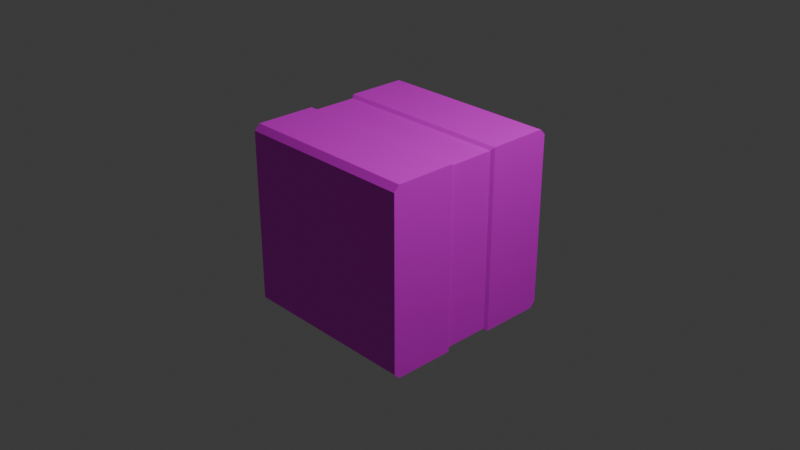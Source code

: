 # Source: Drone.blend  (saved by Blender 4.1.24; exported with 4.5.12 LTS)
import bpy
from mathutils import Matrix  # noqa: F401  (used for matrix-valued properties, if any)

bpy.ops.wm.read_factory_settings(use_empty=True)
scene = bpy.context.scene
scene.name = 'Scene'

# ---- collections
col_collection = bpy.data.collections.new('Collection'); scene.collection.children.link(col_collection)

# ---- images (referenced by path relative to the original .blend; pixels are not part of the script)
import os
ASSET_DIR = os.environ.get("B2B_ASSET_DIR", "")  # directory of the original .blend (textures are referenced by path, not embedded)
HERE = os.path.dirname(os.path.abspath(__file__))  # packed textures are extracted next to this script under _unpacked/

def load_image(name, relpath, width, height, colorspace="sRGB"):
    """Load a texture the original file referenced (path relative to the .blend, or extracted next to this script)."""
    p = next((c for c in (os.path.join(HERE, relpath), os.path.join(ASSET_DIR, relpath)) if relpath and os.path.exists(c)), "")
    if p:
        img = bpy.data.images.load(p, check_existing=True)
        img.name = name
    else:  # same state as the original file: an image datablock whose file is absent (Cycles renders it pink)
        img = bpy.data.images.new(name, width, height)
        img.source = "FILE"
        img.filepath = "//" + (relpath or name)
    img.colorspace_settings.name = colorspace
    return img
img_material_base_color = load_image('Material Base Color', '', 1024, 1024, 'sRGB')

# ---- materials (node trees are filled in below, after node groups)
mat_material = bpy.data.materials.new('Material')
mat_material.alpha_threshold = 0.0
mat_material.use_transparent_shadow = False
mat_material.roughness = 0.5
mat_material.line_color = (0.0, 0.0, 0.0, 1.0)

# ---- material node trees
mat_material.use_nodes = True; mat_material.node_tree.nodes.clear()
_N = mat_material.node_tree.nodes; _L = mat_material.node_tree.links
n0 = _N.new('ShaderNodeOutputMaterial'); n0.name = 'Material Output'; n0.location = (300, 300)
n1 = _N.new('ShaderNodeBsdfPrincipled'); n1.name = 'Principled BSDF'; n1.location = (10, 300)
n1.inputs[3].default_value = 1.45
n2 = _N.new('ShaderNodeTexImage'); n2.name = 'Image Texture'; n2.location = (-280, 271)
n2.image = img_material_base_color
_L.new(n1.outputs[0], n0.inputs[0])
_L.new(n2.outputs[0], n1.inputs[0])
n0.is_active_output = True

# ---- world
world_world = bpy.data.worlds.new('World'); scene.world = world_world
world_world.use_nodes = True; world_world.node_tree.nodes.clear()
_N = world_world.node_tree.nodes; _L = world_world.node_tree.links
n0 = _N.new('ShaderNodeOutputWorld'); n0.name = 'World Output'; n0.location = (300, 300)
n1 = _N.new('ShaderNodeBackground'); n1.name = 'Background'; n1.location = (10, 300)
n1.inputs[0].default_value = (0.05088, 0.05088, 0.05088, 1.0)
_L.new(n1.outputs[0], n0.inputs[0])
n0.is_active_output = True
world_world.color = (0.05088, 0.05088, 0.05088)
world_world.use_sun_shadow = False
world_world.sun_shadow_jitter_overblur = 0.0

# ---- cameras
cam_camera = bpy.data.cameras.new('Camera')
cam_camera.clip_end = 100.0
cam_camera.ortho_scale = 7.314

# ---- lights
light_light = bpy.data.lights.new('Light', 'POINT')
light_light.transmission_factor = 0.0
light_light.energy = 1000.0
light_light.shadow_soft_size = 0.1
light_light.shadow_maximum_resolution = 0.006
light_light.use_absolute_resolution = True

# ---- meshes
me_cube = bpy.data.meshes.new('Cube')
me_cube.from_pydata([(-0.976, 0.0, -0.9689), (0.976, 0.0, 0.9689), (-0.976, 0.0, 0.9689), (0.976, 0.0, -0.9689), (-0.976, 0.2489, 0.9689), (0.976, 0.2489, -0.9689), (-0.976, 0.2489, -0.9689), (0.976, 0.2489, 0.9689), (-1.0, 0.2822, 1.0), (1.0, 0.2822, -1.0), (-1.0, 0.2822, -1.0), (1.0, 0.2822, 1.0), (1.0, 1.0, 0.9387), (1.0, 0.9387, 1.0), (1.0, 0.9387, -1.0), (1.0, 1.0, -0.9387), (-1.0, 0.9387, 1.0), (-1.0, 1.0, 0.9387), (-1.0, 1.0, -0.9387), (-1.0, 0.9387, -1.0), (-0.976, -0.2489, 0.9689), (0.976, -0.2489, -0.9689), (-0.976, -0.2489, -0.9689), (0.976, -0.2489, 0.9689), (-1.0, -0.2822, 1.0), (1.0, -0.2822, -1.0), (-1.0, -0.2822, -1.0), (1.0, -0.2822, 1.0), (1.0, -1.0, 0.9387), (1.0, -0.9387, 1.0), (1.0, -0.9387, -1.0), (1.0, -1.0, -0.9387), (-1.0, -0.9387, 1.0), (-1.0, -1.0, 0.9387), (-1.0, -1.0, -0.9387), (-1.0, -0.9387, -1.0)], [], [(13, 16, 8, 11), (5, 7, 1, 3), (6, 5, 3, 0), (7, 4, 2, 1), (11, 8, 4, 7), (10, 9, 5, 6), (9, 11, 7, 5), (0, 2, 4, 6), (18, 17, 12, 15), (10, 8, 16, 17, 18, 19), (19, 14, 9, 10), (6, 4, 8, 10), (14, 19, 18, 15), (16, 13, 12, 17), (14, 15, 12, 13, 11, 9), (29, 27, 24, 32), (21, 3, 1, 23), (22, 0, 3, 21), (23, 1, 2, 20), (27, 23, 20, 24), (26, 22, 21, 25), (25, 21, 23, 27), (0, 22, 20, 2), (34, 31, 28, 33), (26, 35, 34, 33, 32, 24), (35, 26, 25, 30), (22, 26, 24, 20), (30, 31, 34, 35), (32, 33, 28, 29), (30, 25, 27, 29, 28, 31)])
_uv = me_cube.uv_layers.new(name='UVMap')
_uv.uv.foreach_set('vector', [1.0, 3.493e-08, 1.0, 0.3403, 0.8883, 0.3403, 0.8883, 2.65e-08, 0.335, 0.2125, 0.005296, 0.2125, 0.005296, 0.1701, 0.335, 0.1701, 0.7653, 0.3444, 0.7653, 0.6765, 0.7229, 0.6765, 0.7229, 0.3444, 0.8826, 0.004087, 0.8826, 0.3362, 0.8403, 0.3362, 0.8403, 0.004087, 0.8883, 2.65e-08, 0.8883, 0.3403, 0.8826, 0.3362, 0.8826, 0.004087, 0.7709, 0.3403, 0.7709, 0.6806, 0.7653, 0.6765, 0.7653, 0.3444, 0.3403, 0.2182, 2.41e-08, 0.2182, 0.005296, 0.2125, 0.335, 0.2125, 0.335, 0.5104, 0.005296, 0.5104, 0.005296, 0.4681, 0.335, 0.4681, 0.3403, 0.3299, 0.3403, 0.01044, 0.6806, 0.01044, 0.6806, 0.3299, 0.3403, 0.4624, 2.594e-08, 0.4624, 3.437e-08, 0.3507, 0.01044, 0.3403, 0.3299, 0.3403, 0.3403, 0.3507, 0.8826, 0.3403, 0.8826, 0.6806, 0.7709, 0.6806, 0.7709, 0.3403, 0.335, 0.4681, 0.005296, 0.4681, 2.594e-08, 0.4624, 0.3403, 0.4624, 0.6806, 0.3403, 0.3403, 0.3403, 0.3403, 0.3299, 0.6806, 0.3299, 0.3403, 9.466e-09, 0.6806, 3.922e-08, 0.6806, 0.01044, 0.3403, 0.01044, 0.3403, 0.3299, 0.3299, 0.3403, 0.01044, 0.3403, 1.566e-08, 0.3299, 2.41e-08, 0.2182, 0.3403, 0.2182, 0.6806, 1.082e-08, 0.7923, 1.925e-08, 0.7923, 0.3403, 0.6806, 0.3403, 0.335, 0.1278, 0.335, 0.1701, 0.005296, 0.1701, 0.005296, 0.1278, 0.6806, 0.3444, 0.7229, 0.3444, 0.7229, 0.6765, 0.6806, 0.6765, 0.7979, 0.004087, 0.8403, 0.004087, 0.8403, 0.3362, 0.7979, 0.3362, 0.7923, 1.925e-08, 0.7979, 0.004087, 0.7979, 0.3362, 0.7923, 0.3403, 0.3222, 0.5879, 0.3289, 0.5933, 0.2889, 0.9955, 0.2777, 1.0, 0.3403, 0.1221, 0.335, 0.1278, 0.005296, 0.1278, 3.134e-08, 0.1221, 0.335, 0.5104, 0.335, 0.5528, 0.005296, 0.5528, 0.005296, 0.5104, 0.6806, 0.6701, 0.3403, 0.6701, 0.3403, 0.3507, 0.6806, 0.3507, 0.3403, 0.5584, 0.3403, 0.6701, 0.3299, 0.6806, 0.01044, 0.6806, 1.025e-08, 0.6701, 1.869e-08, 0.5584, 0.8826, 0.3403, 0.9943, 0.3403, 0.9943, 0.6806, 0.8826, 0.6806, 0.335, 0.5528, 0.3403, 0.5584, 1.869e-08, 0.5584, 0.005296, 0.5528, 0.3403, 0.6806, 0.3403, 0.6701, 0.6806, 0.6701, 0.6806, 0.6806, 0.6806, 0.3403, 0.6806, 0.3507, 0.3403, 0.3507, 0.3403, 0.3403, 0.3403, 0.01044, 0.3403, 0.1221, 3.134e-08, 0.1221, 3.978e-08, 0.01044, 0.01044, 7.879e-10, 0.3299, 2.49e-08])
_ca = me_cube.color_attributes.new('Attribute', 'BYTE_COLOR', 'CORNER')
_ca.data.foreach_set('color', [1.0, 1.0, 1.0, 1.0, 1.0, 1.0, 1.0, 1.0, 1.0, 1.0, 1.0, 1.0, 1.0, 1.0, 1.0, 1.0, 1.0, 1.0, 1.0, 1.0, 1.0, 1.0, 1.0, 1.0, 1.0, 1.0, 1.0, 1.0, 1.0, 1.0, 1.0, 1.0, 1.0, 1.0, 1.0, 1.0, 1.0, 1.0, 1.0, 1.0, 1.0, 1.0, 1.0, 1.0, 1.0, 1.0, 1.0, 1.0, 1.0, 1.0, 1.0, 1.0, 1.0, 1.0, 1.0, 1.0, 1.0, 1.0, 1.0, 1.0, 1.0, 1.0, 1.0, 1.0, 1.0, 1.0, 1.0, 1.0, 1.0, 1.0, 1.0, 1.0, 1.0, 1.0, 1.0, 1.0, 1.0, 1.0, 1.0, 1.0, 1.0, 1.0, 1.0, 1.0, 1.0, 1.0, 1.0, 1.0, 1.0, 1.0, 1.0, 1.0, 1.0, 1.0, 1.0, 1.0, 1.0, 1.0, 1.0, 1.0, 1.0, 1.0, 1.0, 1.0, 1.0, 1.0, 1.0, 1.0, 1.0, 1.0, 1.0, 1.0, 1.0, 1.0, 1.0, 1.0, 1.0, 1.0, 1.0, 1.0, 1.0, 1.0, 1.0, 1.0, 1.0, 1.0, 1.0, 1.0, 1.0, 1.0, 1.0, 1.0, 1.0, 1.0, 1.0, 1.0, 1.0, 1.0, 1.0, 1.0, 1.0, 1.0, 1.0, 1.0, 1.0, 1.0, 1.0, 1.0, 1.0, 1.0, 1.0, 1.0, 1.0, 1.0, 1.0, 1.0, 1.0, 1.0, 1.0, 1.0, 1.0, 1.0, 1.0, 1.0, 1.0, 1.0, 1.0, 1.0, 1.0, 1.0, 1.0, 1.0, 1.0, 1.0, 1.0, 1.0, 1.0, 1.0, 1.0, 1.0, 1.0, 1.0, 1.0, 1.0, 1.0, 1.0, 1.0, 1.0, 1.0, 1.0, 1.0, 1.0, 1.0, 1.0, 1.0, 1.0, 1.0, 1.0, 1.0, 1.0, 1.0, 1.0, 1.0, 1.0, 1.0, 1.0, 1.0, 1.0, 1.0, 1.0, 1.0, 1.0, 1.0, 1.0, 1.0, 1.0, 1.0, 1.0, 1.0, 1.0, 1.0, 1.0, 1.0, 1.0, 1.0, 1.0, 1.0, 1.0, 1.0, 1.0, 1.0, 1.0, 1.0, 1.0, 1.0, 1.0, 1.0, 1.0, 1.0, 1.0, 1.0, 1.0, 1.0, 1.0, 1.0, 1.0, 1.0, 1.0, 1.0, 1.0, 1.0, 1.0, 1.0, 1.0, 1.0, 1.0, 1.0, 1.0, 1.0, 1.0, 1.0, 1.0, 1.0, 1.0, 1.0, 1.0, 1.0, 1.0, 1.0, 1.0, 1.0, 1.0, 1.0, 1.0, 1.0, 1.0, 1.0, 1.0, 1.0, 1.0, 1.0, 1.0, 1.0, 1.0, 1.0, 1.0, 1.0, 1.0, 1.0, 1.0, 1.0, 1.0, 1.0, 1.0, 1.0, 1.0, 1.0, 1.0, 1.0, 1.0, 1.0, 1.0, 1.0, 1.0, 1.0, 1.0, 1.0, 1.0, 1.0, 1.0, 1.0, 1.0, 1.0, 1.0, 1.0, 1.0, 1.0, 1.0, 1.0, 1.0, 1.0, 1.0, 1.0, 1.0, 1.0, 1.0, 1.0, 1.0, 1.0, 1.0, 1.0, 1.0, 1.0, 1.0, 1.0, 1.0, 1.0, 1.0, 1.0, 1.0, 1.0, 1.0, 1.0, 1.0, 1.0, 1.0, 1.0, 1.0, 1.0, 1.0, 1.0, 1.0, 1.0, 1.0, 1.0, 1.0, 1.0, 1.0, 1.0, 1.0, 1.0, 1.0, 1.0, 1.0, 1.0, 1.0, 1.0, 1.0, 1.0, 1.0, 1.0, 1.0, 1.0, 1.0, 1.0, 1.0, 1.0, 1.0, 1.0, 1.0, 1.0, 1.0, 1.0, 1.0, 1.0, 1.0, 1.0, 1.0, 1.0, 1.0, 1.0, 1.0, 1.0, 1.0, 1.0, 1.0, 1.0, 1.0, 1.0, 1.0, 1.0, 1.0, 1.0, 1.0, 1.0, 1.0, 1.0, 1.0, 1.0, 1.0, 1.0, 1.0, 1.0, 1.0, 1.0, 1.0, 1.0, 1.0, 1.0, 1.0, 1.0, 1.0, 1.0, 1.0, 1.0, 1.0, 1.0, 1.0, 1.0, 1.0, 1.0, 1.0, 1.0, 1.0, 1.0, 1.0, 1.0, 1.0, 1.0, 1.0, 1.0, 1.0, 1.0, 1.0, 1.0, 1.0, 1.0, 1.0, 1.0, 1.0, 1.0, 1.0, 1.0, 1.0, 1.0, 1.0, 1.0, 1.0, 1.0, 1.0, 1.0, 1.0, 1.0, 1.0, 1.0, 1.0, 1.0, 1.0, 1.0, 1.0, 1.0, 1.0, 1.0, 1.0, 1.0, 1.0, 1.0, 1.0, 1.0, 1.0, 1.0, 1.0, 1.0, 1.0, 1.0, 1.0, 1.0, 1.0, 1.0, 1.0, 1.0, 1.0, 1.0, 1.0, 1.0, 1.0, 1.0, 1.0, 1.0, 1.0, 1.0, 1.0, 1.0, 1.0, 1.0, 1.0, 1.0, 1.0, 1.0, 1.0, 1.0, 1.0])
me_cube.materials.append(mat_material)
me_cube.use_mirror_vertex_groups = False
me_cube.update()

# ---- objects
ob_cube = bpy.data.objects.new('Cube', me_cube)
ob_light = bpy.data.objects.new('Light', light_light)
ob_camera = bpy.data.objects.new('Camera', cam_camera)

# ---- transforms, parenting, visibility, modifiers, constraints
ob_cube.location = (0.0, 0.0, 0.0)
ob_cube.lock_rotations_4d = False
ob_cube.empty_display_type = 'ARROWS'
ob_cube.lineart.crease_threshold = 0.0
_vg = ob_cube.vertex_groups.new(name='Group')
ob_light.location = (4.076, 1.005, 5.904)
ob_light.rotation_euler = (0.6503, 0.05522, 1.866)
ob_light.lock_rotations_4d = False
ob_light.empty_display_type = 'ARROWS'
ob_light.color = (0.0, 0.0, 0.0, 0.0)
ob_light.lineart.crease_threshold = 0.0
ob_camera.location = (7.359, -6.926, 4.958)
ob_camera.rotation_euler = (1.109, 0.0, 0.8149)
ob_camera.lock_rotations_4d = False
ob_camera.empty_display_type = 'ARROWS'
ob_camera.color = (0.0, 0.0, 0.0, 0.0)
ob_camera.display_type = 'WIRE'
ob_camera.lineart.crease_threshold = 0.0

# ---- collection membership
col_collection.objects.link(ob_cube)
col_collection.objects.link(ob_light)
col_collection.objects.link(ob_camera)

# ---- scene / render settings (as saved in the file)
scene.camera = ob_camera
scene.frame_start = 1; scene.frame_end = 250; scene.frame_set(1)
scene.render.engine = 'BLENDER_EEVEE_NEXT'
scene.cycles.sampling_pattern = 'TABULATED_SOBOL'
scene.eevee.ray_tracing_options.trace_max_roughness = 0.0
bpy.context.view_layer.update()
